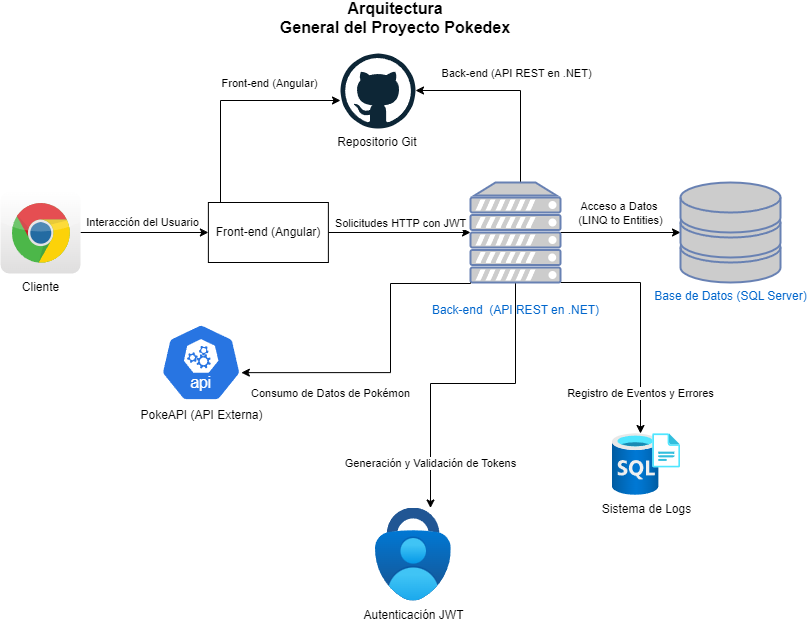

The diagram above was exported from draw.io. Its source (the exported page's mxGraphModel, read from the mxfile embedded in the PNG):
<mxGraphModel dx="1313" dy="653" grid="1" gridSize="10" guides="1" tooltips="1" connect="1" arrows="1" fold="1" page="1" pageScale="1" pageWidth="827" pageHeight="1169" background="#ffffff" math="0" shadow="0">
  <root>
    <mxCell id="0" />
    <mxCell id="1" parent="0" />
    <mxCell id="P7aS3hZMbMWvgHpBN3mf-29" value="Interacción del Usuario" style="edgeStyle=orthogonalEdgeStyle;rounded=0;orthogonalLoop=1;jettySize=auto;html=1;" edge="1" parent="1" source="P7aS3hZMbMWvgHpBN3mf-5" target="P7aS3hZMbMWvgHpBN3mf-6">
      <mxGeometry x="-0.0234" y="10" relative="1" as="geometry">
        <mxPoint as="offset" />
      </mxGeometry>
    </mxCell>
    <mxCell id="P7aS3hZMbMWvgHpBN3mf-5" value="Cliente&lt;div&gt;&lt;br&gt;&lt;/div&gt;" style="dashed=0;outlineConnect=0;html=1;align=center;labelPosition=center;verticalLabelPosition=bottom;verticalAlign=top;shape=mxgraph.webicons.chrome;gradientColor=#DFDEDE" vertex="1" parent="1">
      <mxGeometry x="10" y="218" width="80" height="82" as="geometry" />
    </mxCell>
    <mxCell id="P7aS3hZMbMWvgHpBN3mf-28" value="Solicitudes HTTP con JWT" style="edgeStyle=orthogonalEdgeStyle;rounded=0;orthogonalLoop=1;jettySize=auto;html=1;exitX=1;exitY=0.5;exitDx=0;exitDy=0;" edge="1" parent="1">
      <mxGeometry x="0.0149" y="9" relative="1" as="geometry">
        <mxPoint x="337.8800000000001" y="259" as="sourcePoint" />
        <mxPoint x="480" y="259" as="targetPoint" />
        <mxPoint as="offset" />
      </mxGeometry>
    </mxCell>
    <mxCell id="P7aS3hZMbMWvgHpBN3mf-6" value="Front-end (Angular)" style="rounded=0;whiteSpace=wrap;html=1;" vertex="1" parent="1">
      <mxGeometry x="217.88" y="229" width="120" height="60" as="geometry" />
    </mxCell>
    <mxCell id="P7aS3hZMbMWvgHpBN3mf-33" value="Front-end (Angular)" style="edgeStyle=orthogonalEdgeStyle;rounded=0;orthogonalLoop=1;jettySize=auto;html=1;" edge="1" parent="1" source="P7aS3hZMbMWvgHpBN3mf-6" target="P7aS3hZMbMWvgHpBN3mf-17">
      <mxGeometry x="0.3694" y="17" relative="1" as="geometry">
        <Array as="points">
          <mxPoint x="230" y="127" />
        </Array>
        <mxPoint x="-1" as="offset" />
      </mxGeometry>
    </mxCell>
    <mxCell id="P7aS3hZMbMWvgHpBN3mf-30" value="Acceso a Datos&amp;nbsp;&lt;div&gt;(LINQ to Entities)&lt;/div&gt;" style="edgeStyle=orthogonalEdgeStyle;rounded=0;orthogonalLoop=1;jettySize=auto;html=1;" edge="1" parent="1" source="P7aS3hZMbMWvgHpBN3mf-7" target="P7aS3hZMbMWvgHpBN3mf-8">
      <mxGeometry y="19" relative="1" as="geometry">
        <mxPoint as="offset" />
      </mxGeometry>
    </mxCell>
    <mxCell id="P7aS3hZMbMWvgHpBN3mf-34" value="Back-end (API REST en .NET)" style="edgeStyle=orthogonalEdgeStyle;rounded=0;orthogonalLoop=1;jettySize=auto;html=1;" edge="1" parent="1" source="P7aS3hZMbMWvgHpBN3mf-7" target="P7aS3hZMbMWvgHpBN3mf-17">
      <mxGeometry x="-0.0152" y="-17" relative="1" as="geometry">
        <Array as="points">
          <mxPoint x="530" y="117" />
        </Array>
        <mxPoint x="1" as="offset" />
      </mxGeometry>
    </mxCell>
    <mxCell id="P7aS3hZMbMWvgHpBN3mf-35" value="Generación y Validación de Tokens" style="edgeStyle=orthogonalEdgeStyle;rounded=0;orthogonalLoop=1;jettySize=auto;html=1;" edge="1" parent="1" source="P7aS3hZMbMWvgHpBN3mf-7" target="P7aS3hZMbMWvgHpBN3mf-13">
      <mxGeometry x="0.7134" relative="1" as="geometry">
        <Array as="points">
          <mxPoint x="525" y="410" />
          <mxPoint x="440" y="410" />
        </Array>
        <mxPoint as="offset" />
      </mxGeometry>
    </mxCell>
    <mxCell id="P7aS3hZMbMWvgHpBN3mf-36" value="Registro de Eventos y Errores" style="edgeStyle=orthogonalEdgeStyle;rounded=0;orthogonalLoop=1;jettySize=auto;html=1;exitX=1;exitY=1;exitDx=0;exitDy=0;exitPerimeter=0;" edge="1" parent="1" source="P7aS3hZMbMWvgHpBN3mf-7" target="P7aS3hZMbMWvgHpBN3mf-15">
      <mxGeometry x="0.6537" relative="1" as="geometry">
        <Array as="points">
          <mxPoint x="650" y="309" />
        </Array>
        <mxPoint as="offset" />
      </mxGeometry>
    </mxCell>
    <mxCell id="P7aS3hZMbMWvgHpBN3mf-7" value="&lt;br&gt;Back-end&amp;nbsp; (API REST en .NET)&lt;div&gt;&lt;br/&gt;&lt;/div&gt;" style="fontColor=#0066CC;verticalAlign=top;verticalLabelPosition=bottom;labelPosition=center;align=center;html=1;outlineConnect=0;fillColor=#CCCCCC;strokeColor=#6881B3;gradientColor=none;gradientDirection=north;strokeWidth=2;shape=mxgraph.networks.server;" vertex="1" parent="1">
      <mxGeometry x="480" y="209" width="90" height="100" as="geometry" />
    </mxCell>
    <mxCell id="P7aS3hZMbMWvgHpBN3mf-8" value="Base de Datos (SQL Server)" style="fontColor=#0066CC;verticalAlign=top;verticalLabelPosition=bottom;labelPosition=center;align=center;html=1;outlineConnect=0;fillColor=#CCCCCC;strokeColor=#6881B3;gradientColor=none;gradientDirection=north;strokeWidth=2;shape=mxgraph.networks.storage;" vertex="1" parent="1">
      <mxGeometry x="690" y="209" width="100" height="100" as="geometry" />
    </mxCell>
    <mxCell id="P7aS3hZMbMWvgHpBN3mf-11" value="&lt;span style=&quot;background-color: rgb(255, 255, 255);&quot;&gt;PokeAPI (API Externa)&lt;/span&gt;" style="aspect=fixed;sketch=0;html=1;dashed=0;whitespace=wrap;verticalLabelPosition=bottom;verticalAlign=top;fillColor=#2875E2;strokeColor=#ffffff;points=[[0.005,0.63,0],[0.1,0.2,0],[0.9,0.2,0],[0.5,0,0],[0.995,0.63,0],[0.72,0.99,0],[0.5,1,0],[0.28,0.99,0]];shape=mxgraph.kubernetes.icon2;kubernetesLabel=1;prIcon=api" vertex="1" parent="1">
      <mxGeometry x="170" y="350" width="81.25" height="78" as="geometry" />
    </mxCell>
    <mxCell id="P7aS3hZMbMWvgHpBN3mf-13" value="Autenticación JWT" style="image;aspect=fixed;html=1;points=[];align=center;fontSize=12;image=img/lib/azure2/security/Multifactor_Authentication.svg;" vertex="1" parent="1">
      <mxGeometry x="385" y="534.5" width="75.77" height="93" as="geometry" />
    </mxCell>
    <mxCell id="P7aS3hZMbMWvgHpBN3mf-15" value="Sistema de Logs" style="image;aspect=fixed;html=1;points=[];align=center;fontSize=12;image=img/lib/azure2/databases/SQL_Server_Registries.svg;" vertex="1" parent="1">
      <mxGeometry x="622" y="460" width="68" height="62" as="geometry" />
    </mxCell>
    <mxCell id="P7aS3hZMbMWvgHpBN3mf-17" value="Repositorio Git&amp;nbsp;" style="dashed=0;outlineConnect=0;html=1;align=center;labelPosition=center;verticalLabelPosition=bottom;verticalAlign=top;shape=mxgraph.weblogos.github" vertex="1" parent="1">
      <mxGeometry x="350" y="80" width="75" height="75" as="geometry" />
    </mxCell>
    <mxCell id="P7aS3hZMbMWvgHpBN3mf-32" value="Consumo de Datos de Pokémon" style="edgeStyle=orthogonalEdgeStyle;rounded=0;orthogonalLoop=1;jettySize=auto;html=1;entryX=0.995;entryY=0.63;entryDx=0;entryDy=0;entryPerimeter=0;exitX=0;exitY=1;exitDx=0;exitDy=0;exitPerimeter=0;" edge="1" parent="1" source="P7aS3hZMbMWvgHpBN3mf-7" target="P7aS3hZMbMWvgHpBN3mf-11">
      <mxGeometry x="0.4398" y="21" relative="1" as="geometry">
        <mxPoint x="440" y="310" as="sourcePoint" />
        <mxPoint x="380.0050000000001" y="408" as="targetPoint" />
        <Array as="points">
          <mxPoint x="400" y="310" />
          <mxPoint x="400" y="399" />
        </Array>
        <mxPoint as="offset" />
      </mxGeometry>
    </mxCell>
    <mxCell id="P7aS3hZMbMWvgHpBN3mf-39" value="&lt;b&gt;&lt;span style=&quot;font-size:12.0pt;line-height:115%;&lt;br/&gt;font-family:&amp;quot;Aptos&amp;quot;,sans-serif;mso-ascii-theme-font:minor-latin;mso-fareast-font-family:&lt;br/&gt;Aptos;mso-fareast-theme-font:minor-latin;mso-hansi-theme-font:minor-latin;&lt;br/&gt;mso-bidi-font-family:&amp;quot;Times New Roman&amp;quot;;mso-bidi-theme-font:minor-bidi;&lt;br/&gt;mso-ansi-language:ES-MX;mso-fareast-language:EN-US;mso-bidi-language:AR-SA&quot;&gt;Arquitectura&lt;br/&gt;General del Proyecto Pokedex&lt;/span&gt;&lt;/b&gt;" style="text;html=1;align=center;verticalAlign=middle;whiteSpace=wrap;rounded=0;" vertex="1" parent="1">
      <mxGeometry x="60" y="30" width="690" height="30" as="geometry" />
    </mxCell>
  </root>
</mxGraphModel>